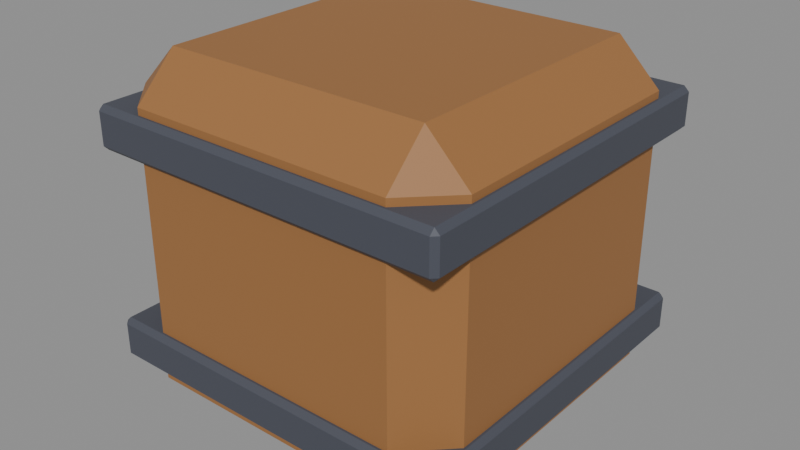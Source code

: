 # Source: Prop_PracticeCrate.blend  (saved by Blender 4.3.34; exported with 4.5.12 LTS)
import bpy
from mathutils import Matrix  # noqa: F401  (used for matrix-valued properties, if any)

bpy.ops.wm.read_factory_settings(use_empty=True)
scene = bpy.context.scene
scene.name = 'Scene'

# ---- materials (node trees are filled in below, after node groups)
mat_prop_practicecrate_m0 = bpy.data.materials.new('Prop_PracticeCrate_M0')
mat_prop_practicecrate_m0.diffuse_color = (0.3297, 0.148, 0.04615, 1.0)
mat_prop_practicecrate_m1 = bpy.data.materials.new('Prop_PracticeCrate_M1')
mat_prop_practicecrate_m1.diffuse_color = (0.06575, 0.07176, 0.09388, 1.0)

# ---- material node trees
mat_prop_practicecrate_m0.use_nodes = True; mat_prop_practicecrate_m0.node_tree.nodes.clear()
_N = mat_prop_practicecrate_m0.node_tree.nodes; _L = mat_prop_practicecrate_m0.node_tree.links
n0 = _N.new('ShaderNodeBsdfPrincipled'); n0.name = 'Principled BSDF'; n0.location = (10, 300)
n0.inputs[0].default_value = (0.3297, 0.148, 0.04615, 1.0)
n0.inputs[2].default_value = 0.6
n1 = _N.new('ShaderNodeOutputMaterial'); n1.name = 'Material Output'; n1.location = (300, 300)
_L.new(n0.outputs[0], n1.inputs[0])
n1.is_active_output = True
mat_prop_practicecrate_m1.use_nodes = True; mat_prop_practicecrate_m1.node_tree.nodes.clear()
_N = mat_prop_practicecrate_m1.node_tree.nodes; _L = mat_prop_practicecrate_m1.node_tree.links
n0 = _N.new('ShaderNodeBsdfPrincipled'); n0.name = 'Principled BSDF'; n0.location = (10, 300)
n0.inputs[0].default_value = (0.06575, 0.07176, 0.09388, 1.0)
n0.inputs[2].default_value = 0.6
n1 = _N.new('ShaderNodeOutputMaterial'); n1.name = 'Material Output'; n1.location = (300, 300)
_L.new(n0.outputs[0], n1.inputs[0])
n1.is_active_output = True

# ---- meshes
me_prop_practicecrate = bpy.data.meshes.new('Prop_PracticeCrate')
me_prop_practicecrate.from_pydata([(-0.19, -0.19, 0.0), (-0.19, -0.25, 0.06), (-0.25, -0.19, 0.06), (-0.19, -0.25, 0.44), (-0.19, -0.19, 0.5), (-0.25, -0.19, 0.44), (-0.19, 0.19, 0.0), (-0.25, 0.19, 0.06), (-0.19, 0.25, 0.06), (-0.19, 0.19, 0.5), (-0.19, 0.25, 0.44), (-0.25, 0.19, 0.44), (0.19, -0.19, 0.0), (0.25, -0.19, 0.06), (0.19, -0.25, 0.06), (0.19, -0.19, 0.5), (0.19, -0.25, 0.44), (0.25, -0.19, 0.44), (0.19, 0.19, 0.0), (0.19, 0.25, 0.06), (0.25, 0.19, 0.06), (0.19, 0.19, 0.5), (0.25, 0.19, 0.44), (0.19, 0.25, 0.44), (-0.2528, -0.2528, 0.07), (-0.2528, -0.26, 0.0772), (-0.26, -0.2528, 0.0772), (-0.2528, -0.26, 0.1228), (-0.2528, -0.2528, 0.13), (-0.26, -0.2528, 0.1228), (-0.2528, 0.2528, 0.07), (-0.26, 0.2528, 0.0772), (-0.2528, 0.26, 0.0772), (-0.2528, 0.2528, 0.13), (-0.2528, 0.26, 0.1228), (-0.26, 0.2528, 0.1228), (0.2528, -0.2528, 0.07), (0.26, -0.2528, 0.0772), (0.2528, -0.26, 0.0772), (0.2528, -0.2528, 0.13), (0.2528, -0.26, 0.1228), (0.26, -0.2528, 0.1228), (0.2528, 0.2528, 0.07), (0.2528, 0.26, 0.0772), (0.26, 0.2528, 0.0772), (0.2528, 0.2528, 0.13), (0.26, 0.2528, 0.1228), (0.2528, 0.26, 0.1228), (-0.2528, -0.2528, 0.37), (-0.2528, -0.26, 0.3772), (-0.26, -0.2528, 0.3772), (-0.2528, -0.26, 0.4228), (-0.2528, -0.2528, 0.43), (-0.26, -0.2528, 0.4228), (-0.2528, 0.2528, 0.37), (-0.26, 0.2528, 0.3772), (-0.2528, 0.26, 0.3772), (-0.2528, 0.2528, 0.43), (-0.2528, 0.26, 0.4228), (-0.26, 0.2528, 0.4228), (0.2528, -0.2528, 0.37), (0.26, -0.2528, 0.3772), (0.2528, -0.26, 0.3772), (0.2528, -0.2528, 0.43), (0.2528, -0.26, 0.4228), (0.26, -0.2528, 0.4228), (0.2528, 0.2528, 0.37), (0.2528, 0.26, 0.3772), (0.26, 0.2528, 0.3772), (0.2528, 0.2528, 0.43), (0.26, 0.2528, 0.4228), (0.2528, 0.26, 0.4228)], [], [(14, 16, 3, 1), (20, 22, 17, 13), (21, 9, 4, 15), (2, 5, 11, 7), (8, 10, 23, 19), (0, 1, 2), (3, 4, 5), (6, 7, 8), (9, 10, 11), (12, 13, 14), (15, 16, 17), (18, 19, 20), (21, 22, 23), (6, 0, 2, 7), (1, 3, 5, 2), (4, 9, 11, 5), (10, 8, 7, 11), (18, 6, 8, 19), (9, 21, 23, 10), (22, 20, 19, 23), (12, 18, 20, 13), (21, 15, 17, 22), (16, 14, 13, 17), (0, 12, 14, 1), (15, 4, 3, 16), (6, 18, 12, 0), (38, 40, 27, 25), (44, 46, 41, 37), (45, 33, 28, 39), (26, 29, 35, 31), (32, 34, 47, 43), (24, 25, 26), (27, 28, 29), (30, 31, 32), (33, 34, 35), (36, 37, 38), (39, 40, 41), (42, 43, 44), (45, 46, 47), (30, 24, 26, 31), (25, 27, 29, 26), (28, 33, 35, 29), (34, 32, 31, 35), (42, 30, 32, 43), (33, 45, 47, 34), (46, 44, 43, 47), (36, 42, 44, 37), (45, 39, 41, 46), (40, 38, 37, 41), (24, 36, 38, 25), (39, 28, 27, 40), (30, 42, 36, 24), (62, 64, 51, 49), (68, 70, 65, 61), (69, 57, 52, 63), (50, 53, 59, 55), (56, 58, 71, 67), (48, 49, 50), (51, 52, 53), (54, 55, 56), (57, 58, 59), (60, 61, 62), (63, 64, 65), (66, 67, 68), (69, 70, 71), (54, 48, 50, 55), (49, 51, 53, 50), (52, 57, 59, 53), (58, 56, 55, 59), (66, 54, 56, 67), (57, 69, 71, 58), (70, 68, 67, 71), (60, 66, 68, 61), (69, 63, 65, 70), (64, 62, 61, 65), (48, 60, 62, 49), (63, 52, 51, 64), (54, 66, 60, 48)])
me_prop_practicecrate.polygons.foreach_set('material_index', [0, 0, 0, 0, 0, 0, 0, 0, 0, 0, 0, 0, 0, 0, 0, 0, 0, 0, 0, 0, 0, 0, 0, 0, 0, 0, 1, 1, 1, 1, 1, 1, 1, 1, 1, 1, 1, 1, 1, 1, 1, 1, 1, 1, 1, 1, 1, 1, 1, 1, 1, 1, 1, 1, 1, 1, 1, 1, 1, 1, 1, 1, 1, 1, 1, 1, 1, 1, 1, 1, 1, 1, 1, 1, 1, 1, 1, 1])
me_prop_practicecrate.materials.append(mat_prop_practicecrate_m0)
me_prop_practicecrate.materials.append(mat_prop_practicecrate_m1)
me_prop_practicecrate.update()

# ---- objects
ob_prop_practicecrate = bpy.data.objects.new('Prop_PracticeCrate', me_prop_practicecrate)
ob_socket_top = bpy.data.objects.new('SOCKET_Top', None)

# ---- transforms, parenting, visibility, modifiers, constraints
ob_prop_practicecrate.location = (0.0, 0.0, 0.0)
ob_socket_top.parent = ob_prop_practicecrate
ob_socket_top.location = (0.0, 0.0, 0.5)
ob_socket_top.empty_display_type = 'ARROWS'
ob_socket_top.empty_display_size = 0.03

# ---- collection membership
scene.collection.objects.link(ob_prop_practicecrate)
scene.collection.objects.link(ob_socket_top)

# ---- scene / render settings (as saved in the file)
scene.frame_start = 1; scene.frame_end = 250; scene.frame_set(1)
scene.render.engine = 'BLENDER_EEVEE_NEXT'
bpy.context.view_layer.update()

# ---- added for rendering (the .blend has no active camera and no usable light): camera, sun + grey world if the file has none
cam_auto = bpy.data.cameras.new('AutoCamera')
cam_auto.lens = 50.0
cam_auto.sensor_width = 36.0
cam_auto.clip_end = 1000.0
ob_auto_camera = bpy.data.objects.new('AutoCamera', cam_auto)
scene.collection.objects.link(ob_auto_camera)
ob_auto_camera.location = (0.822774, -0.987329, 0.908219)
ob_auto_camera.rotation_euler = (1.09748, -7.21219e-08, 0.694738)
scene.camera = ob_auto_camera
light_auto_sun = bpy.data.lights.new('AutoSun', 'SUN')
light_auto_sun.energy = 3.0
light_auto_sun.angle = 0.0523599
ob_auto_sun = bpy.data.objects.new('AutoSun', light_auto_sun)
scene.collection.objects.link(ob_auto_sun)
ob_auto_sun.rotation_euler = (0.872665, 0.174533, 0.523599)
if scene.world is None:
    world_auto = bpy.data.worlds.new('AutoWorld')
    world_auto.color = (0.3, 0.3, 0.3)
    scene.world = world_auto
bpy.context.view_layer.update()
